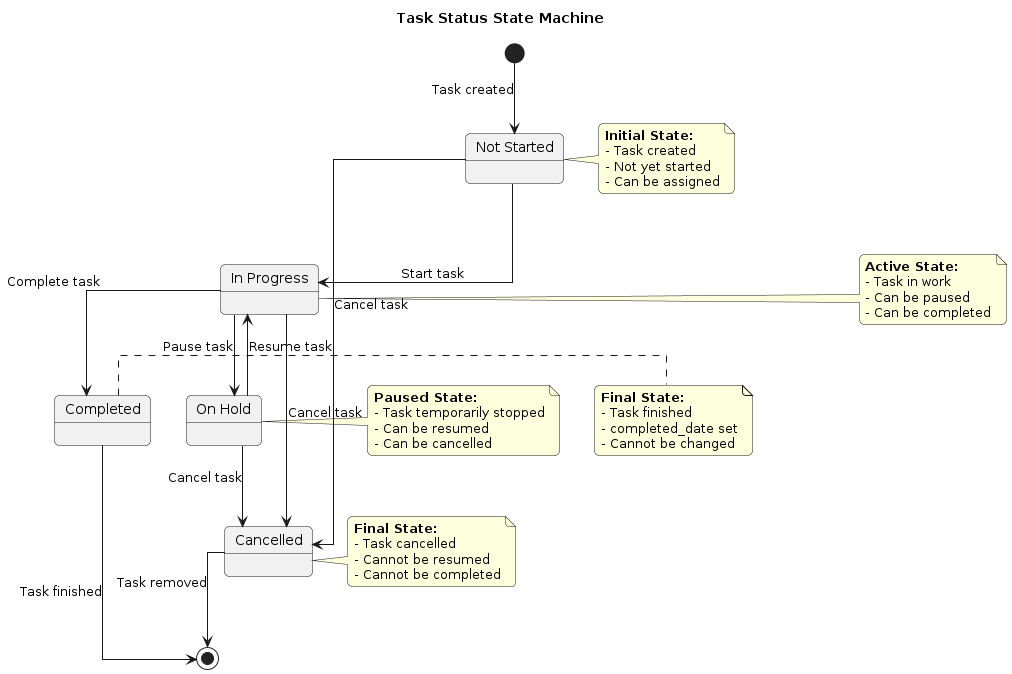

The diagram above was rendered by PlantUML. Its source (embedded in the PNG):
@startuml Task Status State Diagram
' Workflow test - updated
skinparam linetype ortho
skinparam roundcorner 10

title Task Status State Machine

state "Not Started" as NotStarted
state "In Progress" as InProgress
state "On Hold" as OnHold
state "Completed" as Completed
state "Cancelled" as Cancelled

[*] --> NotStarted : Task created

NotStarted --> InProgress : Start task
InProgress --> OnHold : Pause task
OnHold --> InProgress : Resume task
InProgress --> Completed : Complete task
InProgress --> Cancelled : Cancel task
OnHold --> Cancelled : Cancel task
NotStarted --> Cancelled : Cancel task

Completed --> [*] : Task finished
Cancelled --> [*] : Task removed

note right of NotStarted
  **Initial State:**
  - Task created
  - Not yet started
  - Can be assigned
end note

note right of InProgress
  **Active State:**
  - Task in work
  - Can be paused
  - Can be completed
end note

note right of OnHold
  **Paused State:**
  - Task temporarily stopped
  - Can be resumed
  - Can be cancelled
end note

note right of Completed
  **Final State:**
  - Task finished
  - completed_date set
  - Cannot be changed
end note

note right of Cancelled
  **Final State:**
  - Task cancelled
  - Cannot be resumed
  - Cannot be completed
end note

@enduml